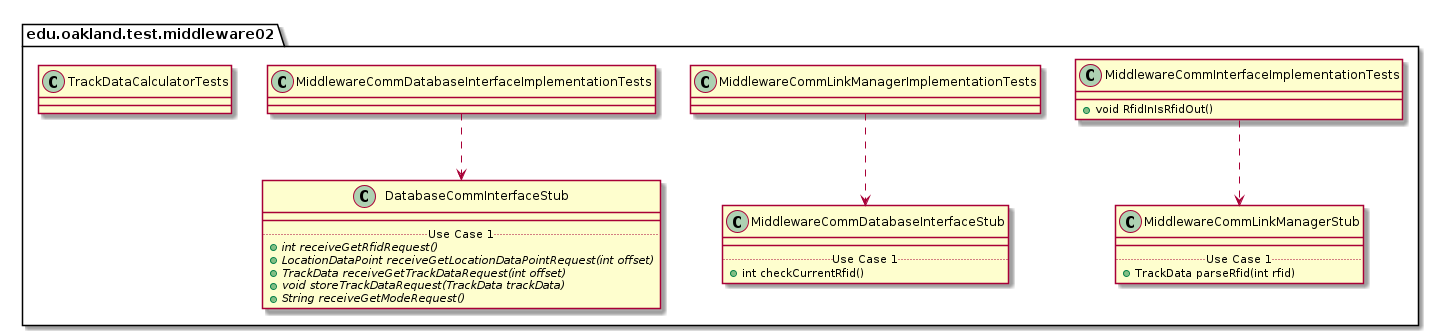

The diagram above was rendered by PlantUML. Its source (embedded in the PNG):
@startuml Middleware02TestPackage_InternalDependencies

package edu.oakland.test.middleware02 {
    
}


package edu.oakland.test.middleware02 {
    class MiddlewareCommInterfaceImplementationTests {
        + void RfidInIsRfidOut()
        
    }
}



package edu.oakland.test.middleware02 {
    class MiddlewareCommLinkManagerStub {
        __
        .. Use Case 1 ..
        + TrackData parseRfid(int rfid)
    }
}

MiddlewareCommInterfaceImplementationTests ..> MiddlewareCommLinkManagerStub

package edu.oakland.test.middleware02 {
    class MiddlewareCommLinkManagerImplementationTests {

    }
}



package edu.oakland.test.middleware02 {
    class MiddlewareCommDatabaseInterfaceStub {
        __
        .. Use Case 1 ..
        + int checkCurrentRfid()
    }
}

MiddlewareCommLinkManagerImplementationTests ..> MiddlewareCommDatabaseInterfaceStub

package edu.oakland.test.middleware02 {
    class MiddlewareCommDatabaseInterfaceImplementationTests {

    }
}



package edu.oakland.test.middleware02 {
    class DatabaseCommInterfaceStub {
        __
        .. Use Case 1 ..
        {abstract} + int receiveGetRfidRequest()
        {abstract} + LocationDataPoint receiveGetLocationDataPointRequest(int offset)
        {abstract} + TrackData receiveGetTrackDataRequest(int offset)
        {abstract} + void storeTrackDataRequest(TrackData trackData)
        {abstract} + String receiveGetModeRequest()
    }
}

MiddlewareCommDatabaseInterfaceImplementationTests ..> DatabaseCommInterfaceStub

package edu.oakland.test.middleware02 {
    class TrackDataCalculatorTests {

    }
}


@enduml